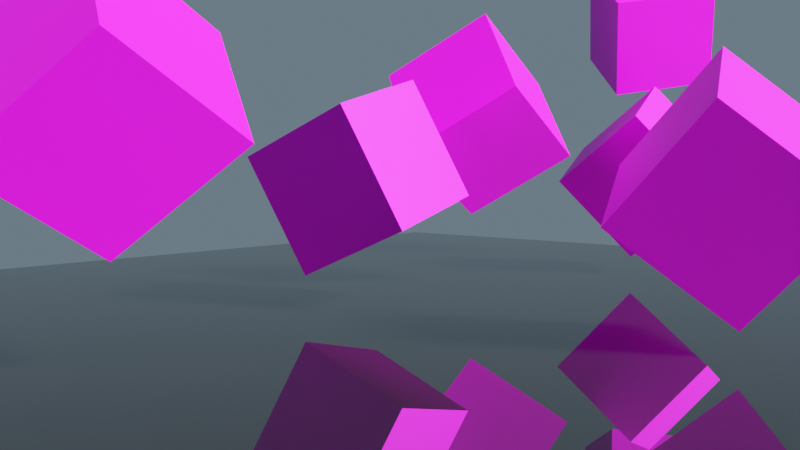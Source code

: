 # Source: 8-bit_Cubes.blend  (saved by Blender 2.80.75; exported with 4.5.12 LTS)
import bpy
from mathutils import Matrix  # noqa: F401  (used for matrix-valued properties, if any)

bpy.ops.wm.read_factory_settings(use_empty=True)
scene = bpy.context.scene
scene.name = 'Scene'

# ---- collections
col_collection = bpy.data.collections.new('Collection'); scene.collection.children.link(col_collection)

# ---- images (referenced by path relative to the original .blend; pixels are not part of the script)
import os
ASSET_DIR = os.environ.get("B2B_ASSET_DIR", "")  # directory of the original .blend (textures are referenced by path, not embedded)
HERE = os.path.dirname(os.path.abspath(__file__))  # packed textures are extracted next to this script under _unpacked/

def load_image(name, relpath, width, height, colorspace="sRGB"):
    """Load a texture the original file referenced (path relative to the .blend, or extracted next to this script)."""
    p = next((c for c in (os.path.join(HERE, relpath), os.path.join(ASSET_DIR, relpath)) if relpath and os.path.exists(c)), "")
    if p:
        img = bpy.data.images.load(p, check_existing=True)
        img.name = name
    else:  # same state as the original file: an image datablock whose file is absent (Cycles renders it pink)
        img = bpy.data.images.new(name, width, height)
        img.source = "FILE"
        img.filepath = "//" + (relpath or name)
    img.colorspace_settings.name = colorspace
    return img
img_blue_jpg = load_image('blue.jpg', '8-Bit Textures/textures/blue.jpg', 1024, 1024, 'sRGB')
img_brown___light_jpg = load_image('brown - light.jpg', '8-Bit Textures/textures/brown - light.jpg', 1024, 1024, 'sRGB')
img_green___dark_jpg = load_image('green - dark.jpg', '8-Bit Textures/textures/green - dark.jpg', 1024, 1024, 'sRGB')
img_green___light_jpg = load_image('green - light.jpg', '8-Bit Textures/textures/green - light.jpg', 1024, 1024, 'sRGB')
img_white_jpg = load_image('white.jpg', '8-Bit Textures/textures/white.jpg', 1024, 1024, 'sRGB')
img_grey___dark_jpg = load_image('grey - dark.jpg', '8-Bit Textures/textures/grey - dark.jpg', 1024, 1024, 'sRGB')

# ---- materials (node trees are filled in below, after node groups)
mat_material_001 = bpy.data.materials.new('Material.001')
mat_material_001.use_transparent_shadow = False
mat_material_002 = bpy.data.materials.new('Material.002')
mat_material_002.use_transparent_shadow = False
mat_material_003 = bpy.data.materials.new('Material.003')
mat_material_003.use_transparent_shadow = False
mat_material_004 = bpy.data.materials.new('Material.004')
mat_material_004.use_transparent_shadow = False
mat_material_007 = bpy.data.materials.new('Material.007')
mat_material_007.use_transparent_shadow = False
mat_material_006 = bpy.data.materials.new('Material.006')
mat_material_006.use_transparent_shadow = False
mat_material_005 = bpy.data.materials.new('Material.005')
mat_material_005.use_transparent_shadow = False

# ---- material node trees
mat_material_001.use_nodes = True; mat_material_001.node_tree.nodes.clear()
_N = mat_material_001.node_tree.nodes; _L = mat_material_001.node_tree.links
n0 = _N.new('ShaderNodeOutputMaterial'); n0.name = 'Material Output'; n0.location = (300, 300)
n1 = _N.new('ShaderNodeBsdfPrincipled'); n1.name = 'Principled BSDF'; n1.location = (10, 300)
n1.distribution = 'GGX'
n1.subsurface_method = 'BURLEY'
n1.inputs[0].default_value = (0.004896, 0.004896, 0.004896, 1.0)
n1.inputs[2].default_value = 0.0
n1.inputs[3].default_value = 1.45
n1.inputs[13].default_value = 0.6667
n1.inputs[27].default_value = (0.0, 0.0, 0.0, 1.0)
n1.inputs[28].default_value = 1.0
_L.new(n1.outputs[0], n0.inputs[0])
n0.is_active_output = True
mat_material_002.use_nodes = True; mat_material_002.node_tree.nodes.clear()
_N = mat_material_002.node_tree.nodes; _L = mat_material_002.node_tree.links
n0 = _N.new('ShaderNodeOutputMaterial'); n0.name = 'Material Output'; n0.location = (300, 300)
n1 = _N.new('ShaderNodeBsdfPrincipled'); n1.name = 'Principled BSDF'; n1.location = (10, 300)
n1.distribution = 'GGX'
n1.subsurface_method = 'BURLEY'
n1.inputs[3].default_value = 1.45
n1.inputs[27].default_value = (0.0, 0.0, 0.0, 1.0)
n1.inputs[28].default_value = 1.0
n2 = _N.new('ShaderNodeTexImage'); n2.name = 'Image Texture'; n2.location = (-280, 280)
n2.image = img_blue_jpg
n2.interpolation = 'Closest'
_L.new(n1.outputs[0], n0.inputs[0])
_L.new(n2.outputs[0], n1.inputs[0])
n0.is_active_output = True
mat_material_003.use_nodes = True; mat_material_003.node_tree.nodes.clear()
_N = mat_material_003.node_tree.nodes; _L = mat_material_003.node_tree.links
n0 = _N.new('ShaderNodeOutputMaterial'); n0.name = 'Material Output'; n0.location = (300, 300)
n1 = _N.new('ShaderNodeBsdfPrincipled'); n1.name = 'Principled BSDF'; n1.location = (10, 300)
n1.distribution = 'GGX'
n1.subsurface_method = 'BURLEY'
n1.inputs[3].default_value = 1.45
n1.inputs[27].default_value = (0.0, 0.0, 0.0, 1.0)
n1.inputs[28].default_value = 1.0
n2 = _N.new('ShaderNodeTexImage'); n2.name = 'Image Texture'; n2.location = (-280, 280)
n2.image = img_brown___light_jpg
n2.interpolation = 'Closest'
_L.new(n1.outputs[0], n0.inputs[0])
_L.new(n2.outputs[0], n1.inputs[0])
n0.is_active_output = True
mat_material_004.use_nodes = True; mat_material_004.node_tree.nodes.clear()
_N = mat_material_004.node_tree.nodes; _L = mat_material_004.node_tree.links
n0 = _N.new('ShaderNodeOutputMaterial'); n0.name = 'Material Output'; n0.location = (300, 300)
n1 = _N.new('ShaderNodeBsdfPrincipled'); n1.name = 'Principled BSDF'; n1.location = (10, 300)
n1.distribution = 'GGX'
n1.subsurface_method = 'BURLEY'
n1.inputs[3].default_value = 1.45
n1.inputs[27].default_value = (0.0, 0.0, 0.0, 1.0)
n1.inputs[28].default_value = 1.0
n2 = _N.new('ShaderNodeTexImage'); n2.name = 'Image Texture'; n2.location = (-280, 280)
n2.image = img_green___dark_jpg
n2.interpolation = 'Closest'
_L.new(n1.outputs[0], n0.inputs[0])
_L.new(n2.outputs[0], n1.inputs[0])
n0.is_active_output = True
mat_material_007.use_nodes = True; mat_material_007.node_tree.nodes.clear()
_N = mat_material_007.node_tree.nodes; _L = mat_material_007.node_tree.links
n0 = _N.new('ShaderNodeOutputMaterial'); n0.name = 'Material Output'; n0.location = (300, 300)
n1 = _N.new('ShaderNodeBsdfPrincipled'); n1.name = 'Principled BSDF'; n1.location = (10, 300)
n1.distribution = 'GGX'
n1.subsurface_method = 'BURLEY'
n1.inputs[3].default_value = 1.45
n1.inputs[27].default_value = (0.0, 0.0, 0.0, 1.0)
n1.inputs[28].default_value = 1.0
n2 = _N.new('ShaderNodeTexImage'); n2.name = 'Image Texture'; n2.location = (-280, 280)
n2.image = img_green___light_jpg
n2.interpolation = 'Closest'
_L.new(n1.outputs[0], n0.inputs[0])
_L.new(n2.outputs[0], n1.inputs[0])
n0.is_active_output = True
mat_material_006.use_nodes = True; mat_material_006.node_tree.nodes.clear()
_N = mat_material_006.node_tree.nodes; _L = mat_material_006.node_tree.links
n0 = _N.new('ShaderNodeOutputMaterial'); n0.name = 'Material Output'; n0.location = (300, 300)
n1 = _N.new('ShaderNodeBsdfPrincipled'); n1.name = 'Principled BSDF'; n1.location = (10, 300)
n1.distribution = 'GGX'
n1.subsurface_method = 'BURLEY'
n1.inputs[3].default_value = 1.45
n1.inputs[27].default_value = (0.0, 0.0, 0.0, 1.0)
n1.inputs[28].default_value = 1.0
n2 = _N.new('ShaderNodeTexImage'); n2.name = 'Image Texture'; n2.location = (-280, 280)
n2.image = img_white_jpg
n2.interpolation = 'Closest'
_L.new(n1.outputs[0], n0.inputs[0])
_L.new(n2.outputs[0], n1.inputs[0])
n0.is_active_output = True
mat_material_005.use_nodes = True; mat_material_005.node_tree.nodes.clear()
_N = mat_material_005.node_tree.nodes; _L = mat_material_005.node_tree.links
n0 = _N.new('ShaderNodeOutputMaterial'); n0.name = 'Material Output'; n0.location = (300, 300)
n1 = _N.new('ShaderNodeBsdfPrincipled'); n1.name = 'Principled BSDF'; n1.location = (10, 300)
n1.distribution = 'GGX'
n1.subsurface_method = 'BURLEY'
n1.inputs[3].default_value = 1.45
n1.inputs[27].default_value = (0.0, 0.0, 0.0, 1.0)
n1.inputs[28].default_value = 1.0
n2 = _N.new('ShaderNodeTexImage'); n2.name = 'Image Texture'; n2.location = (-280, 280)
n2.image = img_grey___dark_jpg
n2.interpolation = 'Closest'
_L.new(n1.outputs[0], n0.inputs[0])
_L.new(n2.outputs[0], n1.inputs[0])
n0.is_active_output = True

# ---- world
world_world = bpy.data.worlds.new('World'); scene.world = world_world
world_world.use_nodes = True; world_world.node_tree.nodes.clear()
_N = world_world.node_tree.nodes; _L = world_world.node_tree.links
n0 = _N.new('ShaderNodeOutputWorld'); n0.name = 'World Output'; n0.location = (300, 300)
n1 = _N.new('ShaderNodeBackground'); n1.name = 'Background'; n1.location = (10, 300)
n1.inputs[0].default_value = (0.2978, 0.4172, 0.5173, 1.0)
n1.inputs[1].default_value = 0.4
_L.new(n1.outputs[0], n0.inputs[0])
n0.is_active_output = True
world_world.color = (0.05088, 0.05088, 0.05088)
world_world.use_sun_shadow = False
world_world.sun_shadow_jitter_overblur = 0.0

# ---- cameras
cam_camera = bpy.data.cameras.new('Camera')
cam_camera.clip_end = 100.0
cam_camera.ortho_scale = 7.314

# ---- lights
light_light = bpy.data.lights.new('Light', 'SUN')
light_light.transmission_factor = 0.0
light_light.angle = 0.1993
light_light.energy = 20.0
light_light.shadow_soft_size = 0.1
light_light.shadow_cascade_max_distance = 1000.0

# ---- meshes
me_plane = bpy.data.meshes.new('Plane')
me_plane.from_pydata([(-10.0, -10.0, 0.0), (10.0, -10.0, 0.0), (-10.0, 10.0, 0.0), (10.0, 10.0, 0.0)], [], [(0, 1, 3, 2)])
_uv = me_plane.uv_layers.new(name='UVMap')
_uv.uv.foreach_set('vector', [0.0, 0.0, 1.0, 0.0, 1.0, 1.0, 0.0, 1.0])
me_plane.materials.append(mat_material_001)
me_plane.use_remesh_preserve_volume = False
me_plane.use_remesh_preserve_attributes = False
me_plane.use_mirror_vertex_groups = False
me_plane.update()
me_cube_001 = bpy.data.meshes.new('Cube.001')
me_cube_001.from_pydata([(-1.0, -1.0, -1.0), (-1.0, -1.0, 1.0), (-1.0, 1.0, -1.0), (-1.0, 1.0, 1.0), (1.0, -1.0, -1.0), (1.0, -1.0, 1.0), (1.0, 1.0, -1.0), (1.0, 1.0, 1.0)], [], [(0, 1, 3, 2), (2, 3, 7, 6), (6, 7, 5, 4), (4, 5, 1, 0), (2, 6, 4, 0), (7, 3, 1, 5)])
_uv = me_cube_001.uv_layers.new(name='UVMap')
_uv.uv.foreach_set('vector', [0.375, 0.0, 0.625, 0.0, 0.625, 0.25, 0.375, 0.25, 0.375, 0.25, 0.625, 0.25, 0.625, 0.5, 0.375, 0.5, 0.375, 0.5, 0.625, 0.5, 0.625, 0.75, 0.375, 0.75, 0.375, 0.75, 0.625, 0.75, 0.625, 1.0, 0.375, 1.0, 0.125, 0.5, 0.375, 0.5, 0.375, 0.75, 0.125, 0.75, 0.625, 0.5, 0.875, 0.5, 0.875, 0.75, 0.625, 0.75])
me_cube_001.materials.append(mat_material_002)
me_cube_001.use_remesh_preserve_volume = False
me_cube_001.use_remesh_preserve_attributes = False
me_cube_001.use_mirror_vertex_groups = False
me_cube_001.update()
me_cube_002 = bpy.data.meshes.new('Cube.002')
me_cube_002.from_pydata([(-1.0, -1.0, -1.0), (-1.0, -1.0, 1.0), (-1.0, 1.0, -1.0), (-1.0, 1.0, 1.0), (1.0, -1.0, -1.0), (1.0, -1.0, 1.0), (1.0, 1.0, -1.0), (1.0, 1.0, 1.0)], [], [(0, 1, 3, 2), (2, 3, 7, 6), (6, 7, 5, 4), (4, 5, 1, 0), (2, 6, 4, 0), (7, 3, 1, 5)])
_uv = me_cube_002.uv_layers.new(name='UVMap')
_uv.uv.foreach_set('vector', [0.375, 0.0, 0.625, 0.0, 0.625, 0.25, 0.375, 0.25, 0.375, 0.25, 0.625, 0.25, 0.625, 0.5, 0.375, 0.5, 0.375, 0.5, 0.625, 0.5, 0.625, 0.75, 0.375, 0.75, 0.375, 0.75, 0.625, 0.75, 0.625, 1.0, 0.375, 1.0, 0.125, 0.5, 0.375, 0.5, 0.375, 0.75, 0.125, 0.75, 0.625, 0.5, 0.875, 0.5, 0.875, 0.75, 0.625, 0.75])
me_cube_002.materials.append(mat_material_003)
me_cube_002.use_remesh_preserve_volume = False
me_cube_002.use_remesh_preserve_attributes = False
me_cube_002.use_mirror_vertex_groups = False
me_cube_002.update()
me_cube_003 = bpy.data.meshes.new('Cube.003')
me_cube_003.from_pydata([(-1.0, -1.0, -1.0), (-1.0, -1.0, 1.0), (-1.0, 1.0, -1.0), (-1.0, 1.0, 1.0), (1.0, -1.0, -1.0), (1.0, -1.0, 1.0), (1.0, 1.0, -1.0), (1.0, 1.0, 1.0)], [], [(0, 1, 3, 2), (2, 3, 7, 6), (6, 7, 5, 4), (4, 5, 1, 0), (2, 6, 4, 0), (7, 3, 1, 5)])
_uv = me_cube_003.uv_layers.new(name='UVMap')
_uv.uv.foreach_set('vector', [0.375, 0.0, 0.625, 0.0, 0.625, 0.25, 0.375, 0.25, 0.375, 0.25, 0.625, 0.25, 0.625, 0.5, 0.375, 0.5, 0.375, 0.5, 0.625, 0.5, 0.625, 0.75, 0.375, 0.75, 0.375, 0.75, 0.625, 0.75, 0.625, 1.0, 0.375, 1.0, 0.125, 0.5, 0.375, 0.5, 0.375, 0.75, 0.125, 0.75, 0.625, 0.5, 0.875, 0.5, 0.875, 0.75, 0.625, 0.75])
me_cube_003.materials.append(mat_material_004)
me_cube_003.use_remesh_preserve_volume = False
me_cube_003.use_remesh_preserve_attributes = False
me_cube_003.use_mirror_vertex_groups = False
me_cube_003.update()
me_cube_004 = bpy.data.meshes.new('Cube.004')
me_cube_004.from_pydata([(-1.0, -1.0, -1.0), (-1.0, -1.0, 1.0), (-1.0, 1.0, -1.0), (-1.0, 1.0, 1.0), (1.0, -1.0, -1.0), (1.0, -1.0, 1.0), (1.0, 1.0, -1.0), (1.0, 1.0, 1.0)], [], [(0, 1, 3, 2), (2, 3, 7, 6), (6, 7, 5, 4), (4, 5, 1, 0), (2, 6, 4, 0), (7, 3, 1, 5)])
_uv = me_cube_004.uv_layers.new(name='UVMap')
_uv.uv.foreach_set('vector', [0.375, 0.0, 0.625, 0.0, 0.625, 0.25, 0.375, 0.25, 0.375, 0.25, 0.625, 0.25, 0.625, 0.5, 0.375, 0.5, 0.375, 0.5, 0.625, 0.5, 0.625, 0.75, 0.375, 0.75, 0.375, 0.75, 0.625, 0.75, 0.625, 1.0, 0.375, 1.0, 0.125, 0.5, 0.375, 0.5, 0.375, 0.75, 0.125, 0.75, 0.625, 0.5, 0.875, 0.5, 0.875, 0.75, 0.625, 0.75])
me_cube_004.materials.append(mat_material_007)
me_cube_004.use_remesh_preserve_volume = False
me_cube_004.use_remesh_preserve_attributes = False
me_cube_004.use_mirror_vertex_groups = False
me_cube_004.update()
me_cube_005 = bpy.data.meshes.new('Cube.005')
me_cube_005.from_pydata([(-1.0, -1.0, -1.0), (-1.0, -1.0, 1.0), (-1.0, 1.0, -1.0), (-1.0, 1.0, 1.0), (1.0, -1.0, -1.0), (1.0, -1.0, 1.0), (1.0, 1.0, -1.0), (1.0, 1.0, 1.0)], [], [(0, 1, 3, 2), (2, 3, 7, 6), (6, 7, 5, 4), (4, 5, 1, 0), (2, 6, 4, 0), (7, 3, 1, 5)])
_uv = me_cube_005.uv_layers.new(name='UVMap')
_uv.uv.foreach_set('vector', [0.375, 0.0, 0.625, 0.0, 0.625, 0.25, 0.375, 0.25, 0.375, 0.25, 0.625, 0.25, 0.625, 0.5, 0.375, 0.5, 0.375, 0.5, 0.625, 0.5, 0.625, 0.75, 0.375, 0.75, 0.375, 0.75, 0.625, 0.75, 0.625, 1.0, 0.375, 1.0, 0.125, 0.5, 0.375, 0.5, 0.375, 0.75, 0.125, 0.75, 0.625, 0.5, 0.875, 0.5, 0.875, 0.75, 0.625, 0.75])
me_cube_005.materials.append(mat_material_006)
me_cube_005.use_remesh_preserve_volume = False
me_cube_005.use_remesh_preserve_attributes = False
me_cube_005.use_mirror_vertex_groups = False
me_cube_005.update()
me_cube_006 = bpy.data.meshes.new('Cube.006')
me_cube_006.from_pydata([(-1.0, -1.0, -1.0), (-1.0, -1.0, 1.0), (-1.0, 1.0, -1.0), (-1.0, 1.0, 1.0), (1.0, -1.0, -1.0), (1.0, -1.0, 1.0), (1.0, 1.0, -1.0), (1.0, 1.0, 1.0)], [], [(0, 1, 3, 2), (2, 3, 7, 6), (6, 7, 5, 4), (4, 5, 1, 0), (2, 6, 4, 0), (7, 3, 1, 5)])
_uv = me_cube_006.uv_layers.new(name='UVMap')
_uv.uv.foreach_set('vector', [0.375, 0.0, 0.625, 0.0, 0.625, 0.25, 0.375, 0.25, 0.375, 0.25, 0.625, 0.25, 0.625, 0.5, 0.375, 0.5, 0.375, 0.5, 0.625, 0.5, 0.625, 0.75, 0.375, 0.75, 0.375, 0.75, 0.625, 0.75, 0.625, 1.0, 0.375, 1.0, 0.125, 0.5, 0.375, 0.5, 0.375, 0.75, 0.125, 0.75, 0.625, 0.5, 0.875, 0.5, 0.875, 0.75, 0.625, 0.75])
me_cube_006.materials.append(mat_material_005)
me_cube_006.use_remesh_preserve_volume = False
me_cube_006.use_remesh_preserve_attributes = False
me_cube_006.use_mirror_vertex_groups = False
me_cube_006.update()

# ---- objects
ob_light = bpy.data.objects.new('Light', light_light)
ob_camera = bpy.data.objects.new('Camera', cam_camera)
ob_plane = bpy.data.objects.new('Plane', me_plane)
ob_cube = bpy.data.objects.new('Cube', me_cube_001)
ob_cube_001 = bpy.data.objects.new('Cube.001', me_cube_002)
ob_cube_002 = bpy.data.objects.new('Cube.002', me_cube_003)
ob_cube_003 = bpy.data.objects.new('Cube.003', me_cube_004)
ob_cube_004 = bpy.data.objects.new('Cube.004', me_cube_005)
ob_cube_005 = bpy.data.objects.new('Cube.005', me_cube_006)

# ---- transforms, parenting, visibility, modifiers, constraints
ob_light.location = (4.0, 3.0, 5.9)
ob_light.rotation_euler = (0.7742, 0.6277, 1.182)
ob_light.lock_rotations_4d = False
ob_light.empty_display_type = 'ARROWS'
ob_light.color = (0.0, 0.0, 0.0, 0.0)
ob_light.lineart.crease_threshold = 0.0
ob_camera.location = (10.67, -14.45, 2.447)
ob_camera.rotation_euler = (1.501, 1.711e-06, 0.7169)
ob_camera.lock_rotations_4d = False
ob_camera.empty_display_type = 'ARROWS'
ob_camera.color = (0.0, 0.0, 0.0, 0.0)
ob_camera.display_type = 'WIRE'
ob_camera.lineart.crease_threshold = 0.0
ob_plane.location = (0.0, 0.0, 0.0)
ob_plane.lineart.crease_threshold = 0.0
ob_cube.location = (-1.0, -2.0, 2.0)
ob_cube.rotation_euler = (0.2349, -0.3909, 0.06488)
ob_cube.lineart.crease_threshold = 0.0
ob_cube_001.location = (5.0, -2.0, 2.0)
ob_cube_001.rotation_euler = (0.5258, -0.8067, 0.01455)
ob_cube_001.lineart.crease_threshold = 0.0
ob_cube_002.location = (1.0, -8.0, 3.0)
ob_cube_002.rotation_euler = (-0.6992, 0.6618, -0.4904)
ob_cube_002.lineart.crease_threshold = 0.0
ob_cube_003.location = (-1.0, 7.0, 5.0)
ob_cube_003.rotation_euler = (-1.274, -2.049, 2.103)
ob_cube_003.lineart.crease_threshold = 0.0
ob_cube_004.location = (0.0, 5.0, 2.0)
ob_cube_004.rotation_euler = (0.4097, -0.6616, 0.05166)
ob_cube_004.lineart.crease_threshold = 0.0
ob_cube_005.location = (-1.0, 1.0, 3.0)
ob_cube_005.rotation_euler = (-0.8296, 0.7113, -0.6004)
ob_cube_005.lineart.crease_threshold = 0.0

# ---- collection membership
col_collection.objects.link(ob_light)
col_collection.objects.link(ob_camera)
col_collection.objects.link(ob_plane)
col_collection.objects.link(ob_cube)
col_collection.objects.link(ob_cube_001)
col_collection.objects.link(ob_cube_002)
col_collection.objects.link(ob_cube_003)
col_collection.objects.link(ob_cube_004)
col_collection.objects.link(ob_cube_005)

# ---- scene / render settings (as saved in the file)
scene.camera = ob_camera
scene.frame_start = 1; scene.frame_end = 250; scene.frame_set(1)
scene.render.engine = 'BLENDER_EEVEE_NEXT'
scene.render.resolution_x = 1280
scene.render.resolution_y = 720
scene.cycles.samples = 128
scene.cycles.sampling_pattern = 'TABULATED_SOBOL'
scene.cycles.use_adaptive_sampling = False
scene.cycles.use_light_tree = False
scene.eevee.use_gtao = True
scene.eevee.gtao_distance = 10.0
scene.eevee.use_raytracing = True
scene.view_settings.view_transform = 'Filmic'
bpy.context.view_layer.update()
